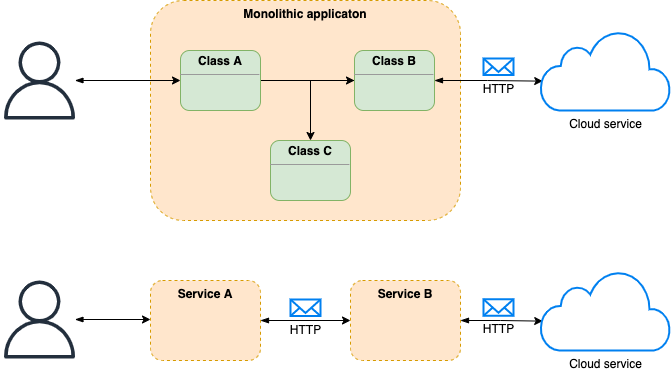

The diagram above was exported from draw.io. Its source (the exported page's mxGraphModel, read from the mxfile embedded in the PNG):
<mxGraphModel dx="1298" dy="979" grid="1" gridSize="10" guides="1" tooltips="1" connect="1" arrows="1" fold="1" page="1" pageScale="1" pageWidth="827" pageHeight="1169" math="0" shadow="0">
  <root>
    <mxCell id="0" />
    <mxCell id="1" parent="0" />
    <mxCell id="av9OqMOmxW5azfZUQFi--1" value="Monolithic applicaton" style="rounded=1;whiteSpace=wrap;html=1;dashed=1;verticalAlign=top;fontStyle=1;fillColor=#ffe6cc;strokeColor=#d79b00;" parent="1" vertex="1">
      <mxGeometry x="170" y="160" width="310" height="220" as="geometry" />
    </mxCell>
    <mxCell id="av9OqMOmxW5azfZUQFi--5" style="edgeStyle=orthogonalEdgeStyle;rounded=0;orthogonalLoop=1;jettySize=auto;html=1;entryX=0;entryY=0.5;entryDx=0;entryDy=0;" parent="1" source="av9OqMOmxW5azfZUQFi--3" target="av9OqMOmxW5azfZUQFi--4" edge="1">
      <mxGeometry relative="1" as="geometry" />
    </mxCell>
    <mxCell id="av9OqMOmxW5azfZUQFi--3" value="&lt;p style=&quot;margin: 0px ; margin-top: 4px ; text-align: center&quot;&gt;&lt;b&gt;Class A&lt;/b&gt;&lt;/p&gt;&lt;hr size=&quot;1&quot;&gt;&lt;div style=&quot;height: 2px&quot;&gt;&lt;/div&gt;" style="verticalAlign=top;align=left;overflow=fill;fontSize=12;fontFamily=Helvetica;html=1;fillColor=#d5e8d4;strokeColor=#82b366;rounded=1;" parent="1" vertex="1">
      <mxGeometry x="200" y="210" width="80" height="60" as="geometry" />
    </mxCell>
    <mxCell id="av9OqMOmxW5azfZUQFi--7" style="edgeStyle=orthogonalEdgeStyle;rounded=0;orthogonalLoop=1;jettySize=auto;html=1;" parent="1" source="av9OqMOmxW5azfZUQFi--4" target="av9OqMOmxW5azfZUQFi--6" edge="1">
      <mxGeometry relative="1" as="geometry" />
    </mxCell>
    <mxCell id="av9OqMOmxW5azfZUQFi--9" style="edgeStyle=orthogonalEdgeStyle;rounded=0;orthogonalLoop=1;jettySize=auto;html=1;entryX=0.017;entryY=0.633;entryDx=0;entryDy=0;entryPerimeter=0;startArrow=blockThin;startFill=1;" parent="1" source="av9OqMOmxW5azfZUQFi--4" target="av9OqMOmxW5azfZUQFi--8" edge="1">
      <mxGeometry relative="1" as="geometry" />
    </mxCell>
    <mxCell id="av9OqMOmxW5azfZUQFi--4" value="&lt;p style=&quot;margin: 0px ; margin-top: 4px ; text-align: center&quot;&gt;&lt;b&gt;Class B&lt;/b&gt;&lt;/p&gt;&lt;hr size=&quot;1&quot;&gt;&lt;div style=&quot;height: 2px&quot;&gt;&amp;nbsp;&lt;/div&gt;" style="verticalAlign=top;align=left;overflow=fill;fontSize=12;fontFamily=Helvetica;html=1;fillColor=#d5e8d4;strokeColor=#82b366;rounded=1;" parent="1" vertex="1">
      <mxGeometry x="374" y="210" width="80" height="60" as="geometry" />
    </mxCell>
    <mxCell id="av9OqMOmxW5azfZUQFi--6" value="&lt;p style=&quot;margin: 0px ; margin-top: 4px ; text-align: center&quot;&gt;&lt;b&gt;Class C&lt;/b&gt;&lt;/p&gt;&lt;hr size=&quot;1&quot;&gt;&lt;div style=&quot;height: 2px&quot;&gt;&lt;/div&gt;" style="verticalAlign=top;align=left;overflow=fill;fontSize=12;fontFamily=Helvetica;html=1;fillColor=#d5e8d4;strokeColor=#82b366;rounded=1;" parent="1" vertex="1">
      <mxGeometry x="290" y="300" width="80" height="60" as="geometry" />
    </mxCell>
    <mxCell id="av9OqMOmxW5azfZUQFi--8" value="Cloud service" style="html=1;verticalLabelPosition=bottom;align=center;labelBackgroundColor=#ffffff;verticalAlign=top;strokeWidth=2;strokeColor=#0080F0;shadow=0;dashed=0;shape=mxgraph.ios7.icons.cloud;rounded=1;" parent="1" vertex="1">
      <mxGeometry x="560" y="190" width="130" height="80" as="geometry" />
    </mxCell>
    <mxCell id="av9OqMOmxW5azfZUQFi--11" style="edgeStyle=orthogonalEdgeStyle;rounded=0;orthogonalLoop=1;jettySize=auto;html=1;entryX=0;entryY=0.5;entryDx=0;entryDy=0;startArrow=blockThin;startFill=1;" parent="1" source="av9OqMOmxW5azfZUQFi--10" target="av9OqMOmxW5azfZUQFi--3" edge="1">
      <mxGeometry relative="1" as="geometry" />
    </mxCell>
    <mxCell id="av9OqMOmxW5azfZUQFi--10" value="" style="sketch=0;outlineConnect=0;fontColor=#232F3E;gradientColor=none;fillColor=#232F3D;strokeColor=none;dashed=0;verticalLabelPosition=bottom;verticalAlign=top;align=center;html=1;fontSize=12;fontStyle=0;aspect=fixed;pointerEvents=1;shape=mxgraph.aws4.user;rounded=1;" parent="1" vertex="1">
      <mxGeometry x="20" y="201" width="78" height="78" as="geometry" />
    </mxCell>
    <mxCell id="av9OqMOmxW5azfZUQFi--14" style="edgeStyle=orthogonalEdgeStyle;rounded=0;orthogonalLoop=1;jettySize=auto;html=1;entryX=0;entryY=0.5;entryDx=0;entryDy=0;startArrow=blockThin;startFill=1;" parent="1" source="av9OqMOmxW5azfZUQFi--12" target="av9OqMOmxW5azfZUQFi--13" edge="1">
      <mxGeometry relative="1" as="geometry" />
    </mxCell>
    <mxCell id="av9OqMOmxW5azfZUQFi--12" value="Service A" style="rounded=1;whiteSpace=wrap;html=1;dashed=1;verticalAlign=top;fontStyle=1;fillColor=#ffe6cc;strokeColor=#d79b00;" parent="1" vertex="1">
      <mxGeometry x="170" y="440" width="110" height="80" as="geometry" />
    </mxCell>
    <mxCell id="av9OqMOmxW5azfZUQFi--13" value="Service B" style="rounded=1;whiteSpace=wrap;html=1;dashed=1;verticalAlign=top;fontStyle=1;fillColor=#ffe6cc;strokeColor=#d79b00;" parent="1" vertex="1">
      <mxGeometry x="370" y="440" width="110" height="80" as="geometry" />
    </mxCell>
    <mxCell id="av9OqMOmxW5azfZUQFi--15" style="edgeStyle=orthogonalEdgeStyle;rounded=0;orthogonalLoop=1;jettySize=auto;html=1;entryX=0.017;entryY=0.633;entryDx=0;entryDy=0;entryPerimeter=0;startArrow=blockThin;startFill=1;" parent="1" target="av9OqMOmxW5azfZUQFi--16" edge="1">
      <mxGeometry relative="1" as="geometry">
        <mxPoint x="480" y="480" as="sourcePoint" />
      </mxGeometry>
    </mxCell>
    <mxCell id="av9OqMOmxW5azfZUQFi--16" value="Cloud service" style="html=1;verticalLabelPosition=bottom;align=center;labelBackgroundColor=#ffffff;verticalAlign=top;strokeWidth=2;strokeColor=#0080F0;shadow=0;dashed=0;shape=mxgraph.ios7.icons.cloud;rounded=1;" parent="1" vertex="1">
      <mxGeometry x="560" y="430" width="130" height="80" as="geometry" />
    </mxCell>
    <mxCell id="av9OqMOmxW5azfZUQFi--17" style="edgeStyle=orthogonalEdgeStyle;rounded=0;orthogonalLoop=1;jettySize=auto;html=1;startArrow=blockThin;startFill=1;" parent="1" source="av9OqMOmxW5azfZUQFi--18" edge="1">
      <mxGeometry relative="1" as="geometry">
        <mxPoint x="170" y="479" as="targetPoint" />
      </mxGeometry>
    </mxCell>
    <mxCell id="av9OqMOmxW5azfZUQFi--18" value="" style="sketch=0;outlineConnect=0;fontColor=#232F3E;gradientColor=none;fillColor=#232F3D;strokeColor=none;dashed=0;verticalLabelPosition=bottom;verticalAlign=top;align=center;html=1;fontSize=12;fontStyle=0;aspect=fixed;pointerEvents=1;shape=mxgraph.aws4.user;rounded=1;" parent="1" vertex="1">
      <mxGeometry x="20" y="440" width="78" height="78" as="geometry" />
    </mxCell>
    <mxCell id="av9OqMOmxW5azfZUQFi--19" value="HTTP" style="html=1;verticalLabelPosition=bottom;align=center;labelBackgroundColor=#ffffff;verticalAlign=top;strokeWidth=2;strokeColor=#0080F0;shadow=0;dashed=0;shape=mxgraph.ios7.icons.mail;rounded=1;" parent="1" vertex="1">
      <mxGeometry x="310" y="459" width="30" height="16.5" as="geometry" />
    </mxCell>
    <mxCell id="av9OqMOmxW5azfZUQFi--20" value="HTTP" style="html=1;verticalLabelPosition=bottom;align=center;labelBackgroundColor=#ffffff;verticalAlign=top;strokeWidth=2;strokeColor=#0080F0;shadow=0;dashed=0;shape=mxgraph.ios7.icons.mail;rounded=1;" parent="1" vertex="1">
      <mxGeometry x="503" y="218" width="30" height="16.5" as="geometry" />
    </mxCell>
    <mxCell id="av9OqMOmxW5azfZUQFi--21" value="HTTP" style="html=1;verticalLabelPosition=bottom;align=center;labelBackgroundColor=#ffffff;verticalAlign=top;strokeWidth=2;strokeColor=#0080F0;shadow=0;dashed=0;shape=mxgraph.ios7.icons.mail;rounded=1;" parent="1" vertex="1">
      <mxGeometry x="503" y="458.75" width="30" height="16.5" as="geometry" />
    </mxCell>
  </root>
</mxGraphModel>